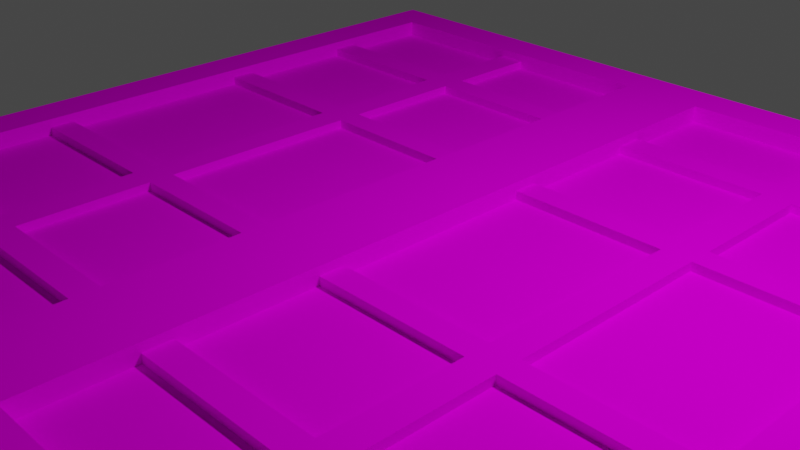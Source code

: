 # Source: Solar.blend  (saved by Blender 2.83.18; exported with 4.5.12 LTS)
import bpy
from mathutils import Matrix  # noqa: F401  (used for matrix-valued properties, if any)

bpy.ops.wm.read_factory_settings(use_empty=True)
scene = bpy.context.scene
scene.name = 'Scene'

# ---- collections
col_collection = bpy.data.collections.new('Collection'); scene.collection.children.link(col_collection)

# ---- images (referenced by path relative to the original .blend; pixels are not part of the script)
import os
ASSET_DIR = os.environ.get("B2B_ASSET_DIR", "")  # directory of the original .blend (textures are referenced by path, not embedded)
HERE = os.path.dirname(os.path.abspath(__file__))  # packed textures are extracted next to this script under _unpacked/

def load_image(name, relpath, width, height, colorspace="sRGB"):
    """Load a texture the original file referenced (path relative to the .blend, or extracted next to this script)."""
    p = next((c for c in (os.path.join(HERE, relpath), os.path.join(ASSET_DIR, relpath)) if relpath and os.path.exists(c)), "")
    if p:
        img = bpy.data.images.load(p, check_existing=True)
        img.name = name
    else:  # same state as the original file: an image datablock whose file is absent (Cycles renders it pink)
        img = bpy.data.images.new(name, width, height)
        img.source = "FILE"
        img.filepath = "//" + (relpath or name)
    img.colorspace_settings.name = colorspace
    return img
img_ship_colours_png = load_image('Ship Colours.png', 'Ship Colours.png', 1024, 1024, 'sRGB')

# ---- materials (node trees are filled in below, after node groups)
mat_color = bpy.data.materials.new('Color')
mat_color.alpha_threshold = 0.0
mat_color.use_transparent_shadow = False
mat_color.line_color = (0.0, 0.0, 0.0, 1.0)

# ---- material node trees
mat_color.use_nodes = True; mat_color.node_tree.nodes.clear()
_N = mat_color.node_tree.nodes; _L = mat_color.node_tree.links
n0 = _N.new('ShaderNodeTexImage'); n0.name = 'Image Texture'; n0.location = (-151, 308)
n0.image = img_ship_colours_png
n1 = _N.new('ShaderNodeOutputMaterial'); n1.name = 'Material Output'; n1.location = (371, 300)
n2 = _N.new('ShaderNodeBsdfDiffuse'); n2.name = 'Diffuse BSDF'; n2.location = (152, 306)
_L.new(n2.outputs[0], n1.inputs[0])
_L.new(n0.outputs[0], n2.inputs[0])
n1.is_active_output = True

# ---- world
world_world = bpy.data.worlds.new('World'); scene.world = world_world
world_world.use_nodes = True; world_world.node_tree.nodes.clear()
_N = world_world.node_tree.nodes; _L = world_world.node_tree.links
n0 = _N.new('ShaderNodeOutputWorld'); n0.name = 'World Output'; n0.location = (300, 300)
n1 = _N.new('ShaderNodeBackground'); n1.name = 'Background'; n1.location = (10, 300)
n1.inputs[0].default_value = (0.05088, 0.05088, 0.05088, 1.0)
_L.new(n1.outputs[0], n0.inputs[0])
n0.is_active_output = True
world_world.color = (0.05088, 0.05088, 0.05088)
world_world.use_sun_shadow = False
world_world.sun_shadow_jitter_overblur = 0.0

# ---- cameras
cam_camera = bpy.data.cameras.new('Camera')
cam_camera.clip_end = 100.0
cam_camera.ortho_scale = 7.314

# ---- lights
light_light = bpy.data.lights.new('Light', 'POINT')
light_light.transmission_factor = 0.0
light_light.energy = 1000.0
light_light.shadow_soft_size = 0.1
light_light.shadow_maximum_resolution = 0.006
light_light.use_absolute_resolution = True

# ---- meshes
me_cube = bpy.data.meshes.new('Cube')
me_cube.from_pydata([(1.0, 1.0, 1.0), (1.0, 1.0, -1.0), (1.0, -1.0, 1.0), (1.0, -1.0, -1.0), (-1.0, 1.0, 1.0), (-1.0, 1.0, -1.0), (-1.0, -1.0, 1.0), (-1.0, -1.0, -1.0), (-1.0, 0.004195, -1.0), (1.0, 0.004195, 1.0), (-1.0, 0.004195, 1.0), (1.0, 0.004195, -1.0), (1.0, -0.8996, 1.0), (1.0, 0.9004, 1.0), (1.0, 0.9004, -1.0), (1.0, -0.8996, -1.0), (-1.0, -0.8996, -1.0), (-1.0, 0.9004, -1.0), (-1.0, 0.9004, 1.0), (-1.0, -0.8996, 1.0), (1.0, -0.6603, 1.0), (1.0, 0.6632, 1.0), (1.0, 0.6632, -1.0), (1.0, -0.6603, -1.0), (-1.0, -0.6603, -1.0), (-1.0, 0.6632, -1.0), (-1.0, 0.6632, 1.0), (-1.0, -0.6603, 1.0), (1.0, -0.5981, 1.0), (1.0, 0.6014, 1.0), (1.0, 0.6014, -1.0), (1.0, -0.5981, -1.0), (-1.0, -0.5981, -1.0), (-1.0, 0.6014, -1.0), (-1.0, 0.6014, 1.0), (-1.0, -0.5981, 1.0), (1.0, -0.2925, 1.0), (1.0, 0.2984, 1.0), (1.0, 0.2984, -1.0), (1.0, -0.2925, -1.0), (-1.0, -0.2925, -1.0), (-1.0, 0.2984, -1.0), (-1.0, 0.2984, 1.0), (-1.0, -0.2925, 1.0), (1.0, -0.2343, 1.0), (1.0, 0.2407, 1.0), (1.0, 0.2407, -1.0), (1.0, -0.2343, -1.0), (-1.0, -0.2343, -1.0), (-1.0, 0.2407, -1.0), (-1.0, 0.2407, 1.0), (-1.0, -0.2343, 1.0), (0.0, 1.0, -1.0), (0.0, -1.0, 1.0), (0.0, -1.0, -1.0), (0.0, 1.0, 1.0), (0.0, 0.004195, -1.0), (0.0, 0.004195, 1.0), (0.0, 0.9004, 1.0), (0.0, -0.8996, -1.0), (0.0, 0.9004, -1.0), (0.0, -0.8996, 1.0), (0.0, 0.6632, 1.0), (0.0, -0.6603, -1.0), (0.0, 0.6632, -1.0), (0.0, -0.6603, 1.0), (0.0, 0.6014, 1.0), (0.0, -0.5981, -1.0), (0.0, 0.6014, -1.0), (0.0, -0.5981, 1.0), (0.0, 0.2984, 1.0), (0.0, -0.2925, -1.0), (0.0, 0.2984, -1.0), (0.0, -0.2925, 1.0), (0.0, 0.2407, 1.0), (0.0, -0.2343, -1.0), (0.0, 0.2407, -1.0), (0.0, -0.2343, 1.0), (-0.9, -0.2343, 1.0), (0.9, -0.2343, 1.0), (-0.9, -0.2925, 1.0), (0.9, -0.2925, 1.0), (-0.9, 0.2984, -1.0), (0.9, 0.2984, -1.0), (-0.9, 0.2407, -1.0), (0.9, 0.2407, -1.0), (0.9, -0.2343, -1.0), (-0.9, -0.2343, -1.0), (0.9, -0.2925, -1.0), (-0.9, -0.2925, -1.0), (0.9, 0.2984, 1.0), (-0.9, 0.2984, 1.0), (0.9, 0.2407, 1.0), (-0.9, 0.2407, 1.0), (-0.9, -0.5981, 1.0), (0.9, -0.5981, 1.0), (-0.9, 0.6014, -1.0), (0.9, 0.6014, -1.0), (0.9, -0.5981, -1.0), (-0.9, -0.5981, -1.0), (0.9, 0.6014, 1.0), (-0.9, 0.6014, 1.0), (-0.9, -0.6603, 1.0), (0.9, -0.6603, 1.0), (-0.9, 0.6632, -1.0), (0.9, 0.6632, -1.0), (0.9, -0.6603, -1.0), (-0.9, -0.6603, -1.0), (0.9, 0.6632, 1.0), (-0.9, 0.6632, 1.0), (-0.9, -0.8996, 1.0), (0.9, -0.8996, 1.0), (-0.9, 0.9004, -1.0), (0.9, 0.9004, -1.0), (0.9, -0.8996, -1.0), (-0.9, -0.8996, -1.0), (0.9, 0.9004, 1.0), (-0.9, 0.9004, 1.0), (-0.9, -1.0, 1.0), (0.9, -1.0, 1.0), (-0.9, 1.0, -1.0), (0.9, 1.0, -1.0), (0.9, -1.0, -1.0), (-0.9, -1.0, -1.0), (0.9, 1.0, 1.0), (-0.9, 1.0, 1.0), (0.9, 0.004195, 1.0), (-0.9, 0.004195, 1.0), (-0.9, 0.004195, -1.0), (0.9, 0.004195, -1.0), (0.5298, 0.9004, 0.4975), (-0.5298, -0.8996, 0.4975), (-0.5298, 0.004195, 0.4975), (0.5298, 0.004195, 0.4975), (-0.5298, 0.2984, -1.0), (0.5298, 0.2984, -1.0), (-0.5298, 0.2407, -1.0), (0.5298, 0.2407, -1.0), (0.5298, -0.2343, -1.0), (-0.5298, -0.2343, -1.0), (0.5298, -0.2925, -1.0), (-0.5298, -0.2925, -1.0), (-0.5298, 0.6632, 0.4975), (0.5298, 0.6632, 0.4975), (0.5298, -0.6603, 0.4975), (-0.5298, -0.6603, 0.4975), (-0.5298, 0.6014, 0.4975), (0.5298, 0.6014, 0.4975), (-0.5298, 0.6014, -1.0), (0.5298, 0.6014, -1.0), (0.5298, -0.5981, -1.0), (-0.5298, -0.5981, -1.0), (0.5298, -0.5981, 0.4975), (-0.5298, -0.5981, 0.4975), (-0.5298, 0.2407, 0.4975), (0.5298, 0.2407, 0.4975), (-0.5298, 0.6632, -1.0), (0.5298, 0.6632, -1.0), (0.5298, -0.6603, -1.0), (-0.5298, -0.6603, -1.0), (-0.5298, 0.2984, 0.4975), (0.5298, 0.2984, 0.4975), (-0.5298, -0.8996, 1.0), (0.5298, -0.8996, 1.0), (-0.5298, 0.9004, -1.0), (0.5298, 0.9004, -1.0), (0.5298, -0.8996, -1.0), (-0.5298, -0.8996, -1.0), (0.5298, 0.9004, 1.0), (-0.5298, 0.9004, 1.0), (-0.5298, -1.0, 1.0), (0.5298, -1.0, 1.0), (-0.5298, 1.0, -1.0), (0.5298, 1.0, -1.0), (0.5298, -1.0, -1.0), (-0.5298, -1.0, -1.0), (0.5298, 1.0, 1.0), (-0.5298, 1.0, 1.0), (0.5298, -0.2925, 0.4975), (-0.5298, -0.2925, 0.4975), (-0.5298, 0.004195, -1.0), (0.5298, 0.004195, -1.0), (0.5298, -0.2343, 0.4975), (-0.5298, -0.2343, 0.4975), (-0.9, 0.6632, 0.4975), (-0.9, 0.6014, 0.4975), (-0.462, 0.2984, -1.0), (0.462, 0.2984, -1.0), (-0.462, 0.2407, -1.0), (0.462, 0.2407, -1.0), (0.462, -0.2343, -1.0), (-0.462, -0.2343, -1.0), (0.462, -0.2925, -1.0), (-0.462, -0.2925, -1.0), (0.9, -0.6603, 0.4975), (0.9, -0.5981, 0.4975), (0.9, 0.6014, 0.4975), (0.9, 0.6632, 0.4975), (-0.9, -0.5981, 0.4975), (-0.9, -0.6603, 0.4975), (-0.462, 0.6014, -1.0), (0.462, 0.6014, -1.0), (0.462, -0.5981, -1.0), (-0.462, -0.5981, -1.0), (0.9, 0.2407, 0.4975), (0.9, 0.2984, 0.4975), (-0.9, 0.2984, 0.4975), (-0.9, 0.2407, 0.4975), (-0.462, 0.6632, -1.0), (0.462, 0.6632, -1.0), (0.462, -0.6603, -1.0), (-0.462, -0.6603, -1.0), (0.9, -0.2925, 0.4975), (0.9, -0.2343, 0.4975), (-0.462, -0.8996, 1.0), (0.462, -0.8996, 1.0), (-0.462, 0.9004, -1.0), (0.462, 0.9004, -1.0), (0.462, -0.8996, -1.0), (-0.462, -0.8996, -1.0), (0.462, 0.9004, 1.0), (-0.462, 0.9004, 1.0), (-0.462, -1.0, 1.0), (0.462, -1.0, 1.0), (-0.462, 1.0, -1.0), (0.462, 1.0, -1.0), (0.462, -1.0, -1.0), (-0.462, -1.0, -1.0), (0.462, 1.0, 1.0), (-0.462, 1.0, 1.0), (-0.9, -0.2343, 0.4975), (-0.9, -0.2925, 0.4975), (-0.462, 0.004195, -1.0), (0.462, 0.004195, -1.0), (-0.1013, -0.2343, 1.0), (0.1013, -0.2343, 1.0), (-0.1013, -0.2925, 1.0), (0.1013, -0.2925, 1.0), (-0.1013, 0.2984, -1.0), (0.1013, 0.2984, -1.0), (-0.1013, 0.2407, -1.0), (0.1013, 0.2407, -1.0), (0.1013, -0.2343, -1.0), (-0.1013, -0.2343, -1.0), (0.1013, -0.2925, -1.0), (-0.1013, -0.2925, -1.0), (0.1013, 0.2984, 1.0), (-0.1013, 0.2984, 1.0), (0.1013, 0.2407, 1.0), (-0.1013, 0.2407, 1.0), (-0.1013, -0.5981, 1.0), (0.1013, -0.5981, 1.0), (-0.1013, 0.6014, -1.0), (0.1013, 0.6014, -1.0), (0.1013, -0.5981, -1.0), (-0.1013, -0.5981, -1.0), (0.1013, 0.6014, 1.0), (-0.1013, 0.6014, 1.0), (-0.1013, -0.6603, 1.0), (0.1013, -0.6603, 1.0), (-0.1013, 0.6632, -1.0), (0.1013, 0.6632, -1.0), (0.1013, -0.6603, -1.0), (-0.1013, -0.6603, -1.0), (0.1013, 0.6632, 1.0), (-0.1013, 0.6632, 1.0), (-0.1013, -0.8996, 1.0), (0.1013, -0.8996, 1.0), (-0.1013, 0.9004, -1.0), (0.1013, 0.9004, -1.0), (0.1013, -0.8996, -1.0), (-0.1013, -0.8996, -1.0), (0.1013, 0.9004, 1.0), (-0.1013, 0.9004, 1.0), (-0.1013, -1.0, 1.0), (0.1013, -1.0, 1.0), (-0.1013, 1.0, -1.0), (0.1013, 1.0, -1.0), (0.1013, -1.0, -1.0), (-0.1013, -1.0, -1.0), (0.1013, 1.0, 1.0), (-0.1013, 1.0, 1.0), (0.1013, 0.004195, 1.0), (-0.1013, 0.004195, 1.0), (-0.1013, 0.004195, -1.0), (0.1013, 0.004195, -1.0), (0.9, 0.004195, -0.004929), (0.9, -0.2343, -0.004929), (-0.9, -0.2925, -0.004929), (-0.9, -0.2343, -0.004929), (-0.9, -0.5981, -0.004929), (0.9, -0.2925, -0.004929), (0.9, 0.6014, -0.004929), (0.9, 0.2984, -0.004929), (-0.9, 0.2407, -0.004929), (-0.9, 0.2984, -0.004929), (0.9, 0.2407, -0.004929), (-0.9, 0.004195, -0.004929), (-0.9, -0.6603, -0.004929), (0.9, -0.5981, -0.004929), (0.9, 0.6632, -0.004929), (-0.9, 0.6014, -0.004929), (-0.9, -0.8996, -0.004929), (0.9, -0.6603, -0.004929), (0.9, 0.9004, -0.004929), (-0.9, 0.6632, -0.004929), (0.9, -0.8996, -0.004929), (-0.9, 0.9004, -0.004929), (-0.5298, -0.2343, -0.004929), (0.5298, -0.2343, -0.004929), (-0.5298, -0.2925, -0.004929), (0.5298, -0.2925, -0.004929), (0.5298, 0.2984, -0.004929), (-0.5298, 0.2984, -0.004929), (0.5298, 0.2407, -0.004929), (-0.5298, 0.2407, -0.004929), (-0.5298, -0.5981, -0.004929), (0.5298, -0.5981, -0.004929), (0.5298, 0.6014, -0.004929), (-0.5298, 0.6014, -0.004929), (-0.5298, -0.6603, -0.004929), (0.5298, -0.6603, -0.004929), (0.5298, 0.6632, -0.004929), (-0.5298, 0.6632, -0.004929), (-0.5298, -0.8996, -0.004929), (0.5298, -0.8996, -0.004929), (0.5298, 0.9004, -0.004929), (-0.5298, 0.9004, -0.004929), (0.5298, 0.004195, -0.004929), (-0.5298, 0.004195, -0.004929), (-0.462, -0.2343, -0.004929), (0.462, -0.2343, -0.004929), (-0.462, -0.2925, -0.004929), (0.462, -0.2925, -0.004929), (0.462, 0.2984, -0.004929), (-0.462, 0.2984, -0.004929), (0.462, 0.2407, -0.004929), (-0.462, 0.2407, -0.004929), (-0.462, -0.5981, -0.004929), (0.462, -0.5981, -0.004929), (0.462, 0.6014, -0.004929), (-0.462, 0.6014, -0.004929), (-0.462, -0.6603, -0.004929), (0.462, -0.6603, -0.004929), (0.462, 0.6632, -0.004929), (-0.462, 0.6632, -0.004929), (-0.462, -0.8996, -0.004929), (0.462, -0.8996, -0.004929), (0.462, 0.9004, -0.004929), (-0.462, 0.9004, -0.004929), (0.462, 0.004195, -0.004929), (-0.462, 0.004195, -0.004929), (-0.1013, -0.2343, -0.004929), (0.1013, -0.2343, -0.004929), (-0.1013, -0.2925, -0.004929), (0.1013, -0.2925, -0.004929), (0.1013, 0.2984, -0.004929), (-0.1013, 0.2984, -0.004929), (0.1013, 0.2407, -0.004929), (-0.1013, 0.2407, -0.004929), (-0.1013, -0.5981, -0.004929), (0.1013, -0.5981, -0.004929), (0.1013, 0.6014, -0.004929), (-0.1013, 0.6014, -0.004929), (-0.1013, -0.6603, -0.004929), (0.1013, -0.6603, -0.004929), (0.1013, 0.6632, -0.004929), (-0.1013, 0.6632, -0.004929), (-0.1013, -0.8996, -0.004929), (0.1013, -0.8996, -0.004929), (0.1013, 0.9004, -0.004929), (-0.1013, 0.9004, -0.004929), (0.1013, 0.004195, -0.004929), (-0.1013, 0.004195, -0.004929), (0.5298, -0.8996, 0.4975), (-0.5298, 0.9004, 0.4975), (-0.462, -0.2343, 0.4975), (0.462, -0.2343, 0.4975), (-0.462, -0.2925, 0.4975), (0.462, -0.2925, 0.4975), (0.462, 0.2984, 0.4975), (-0.462, 0.2984, 0.4975), (0.462, 0.2407, 0.4975), (-0.462, 0.2407, 0.4975), (-0.462, -0.5981, 0.4975), (0.462, -0.5981, 0.4975), (0.462, 0.6014, 0.4975), (-0.462, 0.6014, 0.4975), (-0.462, -0.6603, 0.4975), (0.462, -0.6603, 0.4975), (0.462, 0.6632, 0.4975), (-0.462, 0.6632, 0.4975), (-0.462, -0.8996, 0.4975), (0.462, -0.8996, 0.4975), (0.462, 0.9004, 0.4975), (-0.462, 0.9004, 0.4975), (0.462, 0.004195, 0.4975), (-0.462, 0.004195, 0.4975), (-0.1013, -0.2343, 0.4975), (0.1013, -0.2343, 0.4975), (-0.1013, -0.2925, 0.4975), (0.1013, -0.2925, 0.4975), (0.1013, 0.2984, 0.4975), (-0.1013, 0.2984, 0.4975), (0.1013, 0.2407, 0.4975), (-0.1013, 0.2407, 0.4975), (-0.1013, -0.5981, 0.4975), (0.1013, -0.5981, 0.4975), (0.1013, 0.6014, 0.4975), (-0.1013, 0.6014, 0.4975), (-0.1013, -0.6603, 0.4975), (0.1013, -0.6603, 0.4975), (0.1013, 0.6632, 0.4975), (-0.1013, 0.6632, 0.4975)], [], [(57, 283, 234, 77), (54, 53, 274, 279), (8, 10, 50, 49), (56, 285, 242, 75), (11, 9, 44, 47), (52, 55, 280, 277), (46, 45, 9, 11), (76, 241, 285, 56), (48, 51, 10, 8), (74, 249, 283, 57), (15, 12, 2, 3), (55, 281, 273, 58), (1, 0, 13, 14), (59, 270, 278, 54), (7, 6, 19, 16), (52, 277, 269, 60), (17, 18, 4, 5), (61, 266, 274, 53), (23, 20, 12, 15), (58, 273, 265, 62), (14, 13, 21, 22), (63, 262, 270, 59), (16, 19, 27, 24), (60, 269, 261, 64), (25, 26, 18, 17), (65, 258, 266, 61), (31, 28, 20, 23), (62, 265, 257, 66), (22, 21, 29, 30), (67, 254, 262, 63), (24, 27, 35, 32), (64, 261, 253, 68), (33, 34, 26, 25), (69, 250, 258, 65), (39, 36, 28, 31), (66, 257, 247, 70), (30, 29, 37, 38), (71, 244, 254, 67), (32, 35, 43, 40), (68, 253, 239, 72), (41, 42, 34, 33), (73, 236, 250, 69), (47, 44, 36, 39), (70, 247, 249, 74), (38, 37, 45, 46), (75, 242, 244, 71), (40, 43, 51, 48), (72, 239, 241, 76), (49, 50, 42, 41), (77, 234, 236, 73), (235, 77, 73, 237), (238, 72, 76, 240), (243, 75, 71, 245), (246, 70, 74, 248), (237, 73, 69, 251), (252, 68, 72, 238), (245, 71, 67, 255), (256, 66, 70, 246), (251, 69, 65, 259), (260, 64, 68, 252), (255, 67, 63, 263), (264, 62, 66, 256), (259, 65, 61, 267), (268, 60, 64, 260), (263, 63, 59, 271), (272, 58, 62, 264), (267, 61, 53, 275), (276, 52, 60, 268), (271, 59, 54, 279), (280, 55, 58, 272), (248, 74, 57, 282), (240, 76, 56, 284), (276, 281, 55, 52), (284, 56, 75, 243), (278, 275, 53, 54), (282, 57, 77, 235), (9, 126, 79, 44), (78, 51, 43, 80), (80, 43, 35, 94), (44, 79, 81, 36), (33, 96, 82, 41), (83, 38, 46, 85), (41, 82, 84, 49), (85, 46, 11, 129), (8, 128, 87, 48), (86, 47, 39, 88), (88, 39, 31, 98), (48, 87, 89, 40), (29, 100, 90, 37), (91, 42, 50, 93), (37, 90, 92, 45), (93, 50, 10, 127), (94, 35, 27, 102), (36, 81, 95, 28), (25, 104, 96, 33), (97, 30, 38, 83), (98, 31, 23, 106), (40, 89, 99, 32), (21, 108, 100, 29), (101, 34, 42, 91), (102, 27, 19, 110), (28, 95, 103, 20), (17, 112, 104, 25), (105, 22, 30, 97), (106, 23, 15, 114), (32, 99, 107, 24), (13, 116, 108, 21), (109, 26, 34, 101), (110, 19, 6, 118), (20, 103, 111, 12), (5, 120, 112, 17), (113, 14, 22, 105), (114, 15, 3, 122), (24, 107, 115, 16), (0, 124, 116, 13), (117, 18, 26, 109), (123, 118, 6, 7), (12, 111, 119, 2), (5, 4, 125, 120), (121, 1, 14, 113), (3, 2, 119, 122), (16, 115, 123, 7), (121, 124, 0, 1), (125, 4, 18, 117), (45, 92, 126, 9), (127, 10, 51, 78), (49, 84, 128, 8), (129, 11, 47, 86), (142, 184, 185, 146), (195, 152, 144, 194), (197, 143, 147, 196), (153, 198, 199, 145), (96, 148, 134, 82), (135, 83, 85, 137), (82, 134, 136, 84), (137, 85, 129, 181), (138, 86, 88, 140), (128, 180, 139, 87), (140, 88, 98, 150), (87, 139, 141, 89), (205, 161, 155, 204), (160, 206, 207, 154), (213, 182, 178, 212), (183, 230, 231, 179), (91, 93, 294, 295), (117, 109, 305, 307), (104, 156, 148, 96), (149, 97, 83, 135), (150, 98, 106, 158), (89, 141, 151, 99), (283, 249, 359, 373), (169, 117, 307, 327), (90, 100, 292, 293), (246, 248, 358, 356), (112, 164, 156, 104), (157, 105, 97, 149), (158, 106, 114, 166), (99, 151, 159, 107), (221, 169, 327, 349), (116, 168, 326, 304), (162, 110, 118, 170), (273, 221, 349, 371), (120, 172, 164, 112), (165, 113, 105, 157), (166, 114, 122, 174), (107, 159, 167, 115), (124, 176, 168, 116), (249, 247, 357, 359), (175, 170, 118, 123), (111, 163, 171, 119), (120, 125, 177, 172), (173, 121, 113, 165), (122, 119, 171, 174), (115, 167, 175, 123), (173, 176, 124, 121), (177, 125, 117, 169), (168, 220, 348, 326), (265, 273, 371, 367), (84, 136, 180, 128), (181, 129, 86, 138), (220, 272, 370, 348), (256, 246, 356, 362), (111, 103, 303, 306), (163, 111, 306, 325), (148, 200, 186, 134), (187, 135, 137, 189), (134, 186, 188, 136), (189, 137, 181, 233), (190, 138, 140, 192), (180, 232, 191, 139), (192, 140, 150, 202), (139, 191, 193, 141), (215, 163, 325, 347), (110, 162, 324, 302), (109, 101, 301, 305), (267, 215, 347, 369), (162, 214, 346, 324), (259, 267, 369, 365), (156, 208, 200, 148), (201, 149, 135, 187), (202, 150, 158, 210), (141, 193, 203, 151), (108, 116, 304, 300), (214, 266, 368, 346), (81, 79, 287, 291), (257, 265, 367, 363), (164, 216, 208, 156), (209, 157, 149, 201), (210, 158, 166, 218), (151, 203, 211, 159), (80, 94, 290, 288), (272, 264, 366, 370), (214, 162, 170, 222), (78, 80, 288, 289), (172, 224, 216, 164), (217, 165, 157, 209), (218, 166, 174, 226), (159, 211, 219, 167), (176, 228, 220, 168), (235, 237, 355, 353), (227, 222, 170, 175), (163, 215, 223, 171), (172, 177, 229, 224), (225, 173, 165, 217), (174, 171, 223, 226), (167, 219, 227, 175), (225, 228, 176, 173), (229, 177, 169, 221), (79, 126, 286, 287), (250, 236, 354, 360), (136, 188, 232, 180), (233, 181, 138, 190), (103, 95, 299, 303), (282, 235, 353, 372), (102, 110, 302, 298), (236, 234, 352, 354), (200, 252, 238, 186), (239, 187, 189, 241), (186, 238, 240, 188), (241, 189, 233, 285), (242, 190, 192, 244), (232, 284, 243, 191), (244, 192, 202, 254), (191, 243, 245, 193), (101, 91, 295, 301), (127, 78, 289, 297), (251, 259, 365, 361), (100, 108, 300, 292), (126, 92, 296, 286), (266, 258, 364, 368), (208, 260, 252, 200), (253, 201, 187, 239), (254, 202, 210, 262), (193, 245, 255, 203), (247, 257, 363, 357), (234, 283, 373, 352), (264, 256, 362, 366), (248, 282, 372, 358), (216, 268, 260, 208), (261, 209, 201, 253), (262, 210, 218, 270), (203, 255, 263, 211), (95, 81, 291, 299), (94, 102, 298, 290), (266, 214, 222, 274), (93, 127, 297, 294), (224, 276, 268, 216), (269, 217, 209, 261), (270, 218, 226, 278), (211, 263, 271, 219), (228, 280, 272, 220), (237, 251, 361, 355), (279, 274, 222, 227), (215, 267, 275, 223), (224, 229, 281, 276), (277, 225, 217, 269), (226, 223, 275, 278), (219, 271, 279, 227), (277, 280, 228, 225), (281, 229, 221, 273), (92, 90, 293, 296), (258, 250, 360, 364), (188, 240, 284, 232), (285, 233, 190, 242), (349, 327, 375, 395), (286, 328, 309, 287), (310, 288, 290, 316), (355, 333, 379, 401), (292, 318, 312, 293), (316, 290, 198, 153), (320, 324, 131, 145), (315, 294, 297, 329), (326, 348, 394, 130), (291, 311, 317, 299), (332, 354, 400, 378), (319, 301, 295, 313), (320, 298, 302, 324), (289, 288, 231, 230), (304, 326, 322, 300), (356, 358, 404, 402), (303, 321, 325, 306), (327, 307, 305, 323), (296, 314, 328, 286), (329, 297, 289, 308), (294, 315, 154, 207), (319, 313, 160, 146), (347, 325, 374, 393), (331, 353, 399, 377), (359, 357, 403, 405), (314, 296, 204, 155), (324, 346, 392, 131), (352, 330, 376, 398), (313, 295, 206, 160), (317, 311, 178, 152), (330, 351, 397, 376), (353, 355, 401, 399), (293, 312, 161, 205), (336, 350, 396, 382), (311, 291, 212, 178), (315, 329, 132, 154), (345, 349, 395, 391), (288, 310, 179, 231), (343, 347, 393, 389), (354, 352, 398, 400), (287, 309, 182, 213), (350, 372, 353, 331), (354, 332, 338, 360), (308, 289, 230, 183), (340, 362, 356, 334), (312, 318, 147, 161), (348, 344, 390, 394), (359, 337, 351, 373), (310, 316, 153, 179), (333, 355, 361, 339), (346, 342, 388, 392), (363, 341, 335, 357), (364, 342, 346, 368), (309, 328, 133, 182), (348, 370, 366, 344), (335, 341, 387, 381), (343, 365, 369, 347), (371, 349, 345, 367), (336, 358, 372, 350), (373, 351, 330, 352), (376, 183, 179, 378), (133, 396, 377, 182), (378, 179, 153, 384), (182, 377, 379, 178), (147, 386, 380, 161), (381, 160, 154, 383), (161, 380, 382, 155), (383, 154, 132, 397), (384, 153, 145, 388), (178, 379, 385, 152), (143, 390, 386, 147), (387, 146, 160, 381), (388, 145, 131, 392), (152, 385, 389, 144), (130, 394, 390, 143), (391, 142, 146, 387), (144, 389, 393, 374), (395, 375, 142, 391), (155, 382, 396, 133), (397, 132, 183, 376), (398, 376, 378, 400), (377, 399, 401, 379), (403, 381, 383, 405), (380, 402, 404, 382), (406, 384, 388, 410), (390, 412, 408, 386), (385, 407, 411, 389), (413, 391, 387, 409), (299, 317, 152, 195), (364, 360, 406, 410), (291, 287, 213, 212), (334, 356, 402, 380), (322, 326, 130, 143), (318, 292, 196, 147), (357, 335, 381, 403), (301, 319, 146, 185), (366, 362, 408, 412), (295, 294, 207, 206), (358, 336, 382, 404), (325, 321, 144, 374), (298, 320, 145, 199), (296, 293, 205, 204), (337, 359, 405, 383), (350, 331, 377, 396), (327, 323, 142, 375), (321, 303, 194, 144), (360, 338, 384, 406), (338, 332, 378, 384), (328, 314, 155, 133), (300, 322, 143, 197), (361, 365, 411, 407), (290, 298, 199, 198), (339, 361, 407, 385), (329, 308, 183, 132), (323, 305, 184, 142), (362, 340, 386, 408), (340, 334, 380, 386), (363, 367, 413, 409), (292, 300, 197, 196), (341, 363, 409, 387), (342, 364, 410, 388), (365, 343, 389, 411), (351, 337, 383, 397), (303, 299, 195, 194), (344, 366, 412, 390), (367, 345, 391, 413), (333, 339, 385, 379), (305, 301, 185, 184)])
_uv = me_cube.uv_layers.new(name='UVMap')
_uv.uv.foreach_set('vector', [0.03376, 0.8502, 0.005306, 0.8502, 0.005306, 0.8217, 0.03376, 0.8217, 0.03376, 0.8502, 0.005306, 0.8502, 0.005306, 0.8217, 0.03376, 0.8217, 0.03376, 0.8502, 0.005306, 0.8502, 0.005306, 0.8217, 0.03376, 0.8217, 0.03376, 0.8502, 0.005306, 0.8502, 0.005306, 0.8217, 0.03376, 0.8217, 0.03376, 0.8502, 0.005306, 0.8502, 0.005306, 0.8217, 0.03376, 0.8217, 0.03376, 0.8502, 0.005306, 0.8502, 0.005306, 0.8217, 0.03376, 0.8217, 0.03376, 0.8502, 0.005306, 0.8502, 0.005306, 0.8217, 0.03376, 0.8217, 0.03376, 0.8502, 0.005306, 0.8502, 0.005306, 0.8217, 0.03376, 0.8217, 0.03376, 0.8502, 0.005306, 0.8502, 0.005306, 0.8217, 0.03376, 0.8217, 0.03376, 0.8502, 0.005306, 0.8502, 0.005306, 0.8217, 0.03376, 0.8217, 0.03376, 0.8502, 0.005306, 0.8502, 0.005306, 0.8217, 0.03376, 0.8217, 0.03376, 0.8502, 0.005306, 0.8502, 0.005306, 0.8217, 0.03376, 0.8217, 0.03376, 0.8502, 0.005306, 0.8502, 0.005306, 0.8217, 0.03376, 0.8217, 0.03376, 0.8502, 0.005306, 0.8502, 0.005306, 0.8217, 0.03376, 0.8217, 0.03376, 0.8502, 0.005306, 0.8502, 0.005306, 0.8217, 0.03376, 0.8217, 0.03376, 0.8502, 0.005306, 0.8502, 0.005306, 0.8217, 0.03376, 0.8217, 0.03376, 0.8502, 0.005306, 0.8502, 0.005306, 0.8217, 0.03376, 0.8217, 0.03376, 0.8502, 0.005306, 0.8502, 0.005306, 0.8217, 0.03376, 0.8217, 0.03376, 0.8502, 0.005306, 0.8502, 0.005306, 0.8217, 0.03376, 0.8217, 0.03376, 0.8502, 0.005306, 0.8502, 0.005306, 0.8217, 0.03376, 0.8217, 0.03376, 0.8502, 0.005306, 0.8502, 0.005306, 0.8217, 0.03376, 0.8217, 0.03376, 0.8502, 0.005306, 0.8502, 0.005306, 0.8217, 0.03376, 0.8217, 0.03376, 0.8502, 0.005306, 0.8502, 0.005306, 0.8217, 0.03376, 0.8217, 0.03376, 0.8502, 0.005306, 0.8502, 0.005306, 0.8217, 0.03376, 0.8217, 0.03376, 0.8502, 0.005306, 0.8502, 0.005306, 0.8217, 0.03376, 0.8217, 0.03376, 0.8502, 0.005306, 0.8502, 0.005306, 0.8217, 0.03376, 0.8217, 0.03376, 0.8502, 0.005306, 0.8502, 0.005306, 0.8217, 0.03376, 0.8217, 0.03376, 0.8502, 0.005306, 0.8502, 0.005306, 0.8217, 0.03376, 0.8217, 0.03376, 0.8502, 0.005306, 0.8502, 0.005306, 0.8217, 0.03376, 0.8217, 0.03376, 0.8502, 0.005306, 0.8502, 0.005306, 0.8217, 0.03376, 0.8217, 0.03376, 0.8502, 0.005306, 0.8502, 0.005306, 0.8217, 0.03376, 0.8217, 0.03376, 0.8502, 0.005306, 0.8502, 0.005306, 0.8217, 0.03376, 0.8217, 0.03376, 0.8502, 0.005306, 0.8502, 0.005306, 0.8217, 0.03376, 0.8217, 0.03376, 0.8502, 0.005306, 0.8502, 0.005306, 0.8217, 0.03376, 0.8217, 0.03376, 0.8502, 0.005306, 0.8502, 0.005306, 0.8217, 0.03376, 0.8217, 0.03376, 0.8502, 0.005306, 0.8502, 0.005306, 0.8217, 0.03376, 0.8217, 0.03376, 0.8502, 0.005306, 0.8502, 0.005306, 0.8217, 0.03376, 0.8217, 0.03376, 0.8502, 0.005306, 0.8502, 0.005306, 0.8217, 0.03376, 0.8217, 0.03376, 0.8502, 0.005306, 0.8502, 0.005306, 0.8217, 0.03376, 0.8217, 0.03376, 0.8502, 0.005306, 0.8502, 0.005306, 0.8217, 0.03376, 0.8217, 0.03376, 0.8502, 0.005306, 0.8502, 0.005306, 0.8217, 0.03376, 0.8217, 0.03376, 0.8502, 0.005306, 0.8502, 0.005306, 0.8217, 0.03376, 0.8217, 0.03376, 0.8502, 0.005306, 0.8502, 0.005306, 0.8217, 0.03376, 0.8217, 0.03376, 0.8502, 0.005306, 0.8502, 0.005306, 0.8217, 0.03376, 0.8217, 0.03376, 0.8502, 0.005306, 0.8502, 0.005306, 0.8217, 0.03376, 0.8217, 0.03376, 0.8502, 0.005306, 0.8502, 0.005306, 0.8217, 0.03376, 0.8217, 0.03376, 0.8502, 0.005306, 0.8502, 0.005306, 0.8217, 0.03376, 0.8217, 0.03376, 0.8502, 0.005306, 0.8502, 0.005306, 0.8217, 0.03376, 0.8217, 0.03376, 0.8502, 0.005306, 0.8502, 0.005306, 0.8217, 0.03376, 0.8217, 0.03376, 0.8502, 0.005306, 0.8502, 0.005306, 0.8217, 0.03376, 0.8217, 0.03376, 0.8502, 0.005306, 0.8502, 0.005306, 0.8217, 0.03376, 0.8217, 0.03376, 0.8502, 0.005306, 0.8502, 0.005306, 0.8217, 0.03376, 0.8217, 0.03376, 0.8502, 0.005306, 0.8502, 0.005306, 0.8217, 0.03376, 0.8217, 0.03376, 0.8502, 0.005306, 0.8502, 0.005306, 0.8217, 0.03376, 0.8217, 0.03376, 0.8502, 0.005306, 0.8502, 0.005306, 0.8217, 0.03376, 0.8217, 0.03376, 0.8502, 0.005306, 0.8502, 0.005306, 0.8217, 0.03376, 0.8217, 0.03376, 0.8502, 0.005306, 0.8502, 0.005306, 0.8217, 0.03376, 0.8217, 0.03376, 0.8502, 0.005306, 0.8502, 0.005306, 0.8217, 0.03376, 0.8217, 0.03376, 0.8502, 0.005306, 0.8502, 0.005306, 0.8217, 0.03376, 0.8217, 0.03376, 0.8502, 0.005306, 0.8502, 0.005306, 0.8217, 0.03376, 0.8217, 0.03376, 0.8502, 0.005306, 0.8502, 0.005306, 0.8217, 0.03376, 0.8217, 0.03376, 0.8502, 0.005306, 0.8502, 0.005306, 0.8217, 0.03376, 0.8217, 0.03376, 0.8502, 0.005306, 0.8502, 0.005306, 0.8217, 0.03376, 0.8217, 0.03376, 0.8502, 0.005306, 0.8502, 0.005306, 0.8217, 0.03376, 0.8217, 0.03376, 0.8502, 0.005306, 0.8502, 0.005306, 0.8217, 0.03376, 0.8217, 0.03376, 0.8502, 0.005306, 0.8502, 0.005306, 0.8217, 0.03376, 0.8217, 0.03376, 0.8502, 0.005306, 0.8502, 0.005306, 0.8217, 0.03376, 0.8217, 0.03376, 0.8502, 0.005306, 0.8502, 0.005306, 0.8217, 0.03376, 0.8217, 0.03376, 0.8502, 0.005306, 0.8502, 0.005306, 0.8217, 0.03376, 0.8217, 0.03376, 0.8502, 0.005306, 0.8502, 0.005306, 0.8217, 0.03376, 0.8217, 0.03376, 0.8502, 0.005306, 0.8502, 0.005306, 0.8217, 0.03376, 0.8217, 0.03376, 0.8502, 0.005306, 0.8502, 0.005306, 0.8217, 0.03376, 0.8217, 0.03376, 0.8502, 0.005306, 0.8502, 0.005306, 0.8217, 0.03376, 0.8217, 0.03376, 0.8502, 0.005306, 0.8502, 0.005306, 0.8217, 0.03376, 0.8217, 0.03376, 0.8502, 0.005306, 0.8502, 0.005306, 0.8217, 0.03376, 0.8217, 0.03376, 0.8502, 0.005306, 0.8502, 0.005306, 0.8217, 0.03376, 0.8217, 0.03376, 0.8502, 0.005306, 0.8502, 0.005306, 0.8217, 0.03376, 0.8217, 0.03376, 0.8502, 0.005306, 0.8502, 0.005306, 0.8217, 0.03376, 0.8217, 0.03376, 0.8502, 0.005306, 0.8502, 0.005306, 0.8217, 0.03376, 0.8217, 0.03376, 0.8502, 0.005306, 0.8502, 0.005306, 0.8217, 0.03376, 0.8217, 0.03376, 0.8502, 0.005306, 0.8502, 0.005306, 0.8217, 0.03376, 0.8217, 0.03376, 0.8502, 0.005306, 0.8502, 0.005306, 0.8217, 0.03376, 0.8217, 0.03376, 0.8502, 0.005306, 0.8502, 0.005306, 0.8217, 0.03376, 0.8217, 0.03376, 0.8502, 0.005306, 0.8502, 0.005306, 0.8217, 0.03376, 0.8217, 0.03376, 0.8502, 0.005306, 0.8502, 0.005306, 0.8217, 0.03376, 0.8217, 0.03376, 0.8502, 0.005306, 0.8502, 0.005306, 0.8217, 0.03376, 0.8217, 0.03376, 0.8502, 0.005306, 0.8502, 0.005306, 0.8217, 0.03376, 0.8217, 0.03376, 0.8502, 0.005306, 0.8502, 0.005306, 0.8217, 0.03376, 0.8217, 0.03376, 0.8502, 0.005306, 0.8502, 0.005306, 0.8217, 0.03376, 0.8217, 0.03376, 0.8502, 0.005306, 0.8502, 0.005306, 0.8217, 0.03376, 0.8217, 0.03376, 0.8502, 0.005306, 0.8502, 0.005306, 0.8217, 0.03376, 0.8217, 0.03376, 0.8502, 0.005306, 0.8502, 0.005306, 0.8217, 0.03376, 0.8217, 0.03376, 0.8502, 0.005306, 0.8502, 0.005306, 0.8217, 0.03376, 0.8217, 0.03376, 0.8502, 0.005306, 0.8502, 0.005306, 0.8217, 0.03376, 0.8217, 0.03376, 0.8502, 0.005306, 0.8502, 0.005306, 0.8217, 0.03376, 0.8217, 0.03376, 0.8502, 0.005306, 0.8502, 0.005306, 0.8217, 0.03376, 0.8217, 0.03376, 0.8502, 0.005306, 0.8502, 0.005306, 0.8217, 0.03376, 0.8217, 0.03376, 0.8502, 0.005306, 0.8502, 0.005306, 0.8217, 0.03376, 0.8217, 0.03376, 0.8502, 0.005306, 0.8502, 0.005306, 0.8217, 0.03376, 0.8217, 0.03376, 0.8502, 0.005306, 0.8502, 0.005306, 0.8217, 0.03376, 0.8217, 0.03376, 0.8502, 0.005306, 0.8502, 0.005306, 0.8217, 0.03376, 0.8217, 0.03376, 0.8502, 0.005306, 0.8502, 0.005306, 0.8217, 0.03376, 0.8217, 0.03376, 0.8502, 0.005306, 0.8502, 0.005306, 0.8217, 0.03376, 0.8217, 0.03376, 0.8502, 0.005306, 0.8502, 0.005306, 0.8217, 0.03376, 0.8217, 0.03376, 0.8502, 0.005306, 0.8502, 0.005306, 0.8217, 0.03376, 0.8217, 0.03376, 0.8502, 0.005306, 0.8502, 0.005306, 0.8217, 0.03376, 0.8217, 0.03376, 0.8502, 0.005306, 0.8502, 0.005306, 0.8217, 0.03376, 0.8217, 0.03376, 0.8502, 0.005306, 0.8502, 0.005306, 0.8217, 0.03376, 0.8217, 0.03376, 0.8502, 0.005306, 0.8502, 0.005306, 0.8217, 0.03376, 0.8217, 0.03376, 0.8502, 0.005306, 0.8502, 0.005306, 0.8217, 0.03376, 0.8217, 0.03376, 0.8502, 0.005306, 0.8502, 0.005306, 0.8217, 0.03376, 0.8217, 0.03376, 0.8502, 0.005306, 0.8502, 0.005306, 0.8217, 0.03376, 0.8217, 0.03376, 0.8502, 0.005306, 0.8502, 0.005306, 0.8217, 0.03376, 0.8217, 0.03376, 0.8502, 0.005306, 0.8502, 0.005306, 0.8217, 0.03376, 0.8217, 0.03376, 0.8502, 0.005306, 0.8502, 0.005306, 0.8217, 0.03376, 0.8217, 0.03376, 0.8502, 0.005306, 0.8502, 0.005306, 0.8217, 0.03376, 0.8217, 0.03376, 0.8502, 0.005306, 0.8502, 0.005306, 0.8217, 0.03376, 0.8217, 0.03376, 0.8502, 0.005306, 0.8502, 0.005306, 0.8217, 0.03376, 0.8217, 0.03376, 0.8502, 0.005306, 0.8502, 0.005306, 0.8217, 0.03376, 0.8217, 0.03376, 0.8502, 0.005306, 0.8502, 0.005306, 0.8217, 0.03376, 0.8217, 0.03376, 0.8502, 0.005306, 0.8502, 0.005306, 0.8217, 0.03376, 0.8217, 0.03376, 0.8502, 0.005306, 0.8502, 0.005306, 0.8217, 0.03376, 0.8217, 0.03376, 0.8502, 0.005306, 0.8502, 0.005306, 0.8217, 0.03376, 0.8217, 0.03376, 0.8502, 0.005306, 0.8502, 0.005306, 0.8217, 0.03376, 0.8217, 0.03376, 0.8502, 0.005306, 0.8502, 0.005306, 0.8217, 0.03376, 0.8217, 0.03376, 0.8502, 0.005306, 0.8502, 0.005306, 0.8217, 0.03376, 0.8217, 0.03376, 0.8502, 0.005306, 0.8502, 0.005306, 0.8217, 0.03376, 0.8217, 0.03376, 0.8502, 0.005306, 0.8502, 0.005306, 0.8217, 0.03376, 0.8217, 0.233, 0.8638, 0.2045, 0.8638, 0.2045, 0.8354, 0.233, 0.8354, 0.233, 0.8638, 0.2045, 0.8638, 0.2045, 0.8354, 0.233, 0.8354, 0.233, 0.8638, 0.2045, 0.8638, 0.2045, 0.8354, 0.233, 0.8354, 0.233, 0.8638, 0.2045, 0.8638, 0.2045, 0.8354, 0.233, 0.8354, 0.03376, 0.8502, 0.005306, 0.8502, 0.005306, 0.8217, 0.03376, 0.8217, 0.03376, 0.8502, 0.005306, 0.8502, 0.005306, 0.8217, 0.03376, 0.8217, 0.03376, 0.8502, 0.005306, 0.8502, 0.005306, 0.8217, 0.03376, 0.8217, 0.03376, 0.8502, 0.005306, 0.8502, 0.005306, 0.8217, 0.03376, 0.8217, 0.03376, 0.8502, 0.005306, 0.8502, 0.005306, 0.8217, 0.03376, 0.8217, 0.03376, 0.8502, 0.005306, 0.8502, 0.005306, 0.8217, 0.03376, 0.8217, 0.03376, 0.8502, 0.005306, 0.8502, 0.005306, 0.8217, 0.03376, 0.8217, 0.03376, 0.8502, 0.005306, 0.8502, 0.005306, 0.8217, 0.03376, 0.8217, 0.233, 0.8638, 0.2045, 0.8638, 0.2045, 0.8354, 0.233, 0.8354, 0.233, 0.8638, 0.2045, 0.8638, 0.2045, 0.8354, 0.233, 0.8354, 0.233, 0.8638, 0.2045, 0.8638, 0.2045, 0.8354, 0.233, 0.8354, 0.233, 0.8638, 0.2045, 0.8638, 0.2045, 0.8354, 0.233, 0.8354, 0.03376, 0.8502, 0.005306, 0.8502, 0.005306, 0.8217, 0.03376, 0.8217, 0.03376, 0.8502, 0.005306, 0.8502, 0.005306, 0.8217, 0.03376, 0.8217, 0.03376, 0.8502, 0.005306, 0.8502, 0.005306, 0.8217, 0.03376, 0.8217, 0.03376, 0.8502, 0.005306, 0.8502, 0.005306, 0.8217, 0.03376, 0.8217, 0.03376, 0.8502, 0.005306, 0.8502, 0.005306, 0.8217, 0.03376, 0.8217, 0.03376, 0.8502, 0.005306, 0.8502, 0.005306, 0.8217, 0.03376, 0.8217, 0.03376, 0.8502, 0.005306, 0.8502, 0.005306, 0.8217, 0.03376, 0.8217, 0.03376, 0.8502, 0.005306, 0.8502, 0.005306, 0.8217, 0.03376, 0.8217, 0.03376, 0.8502, 0.005306, 0.8502, 0.005306, 0.8217, 0.03376, 0.8217, 0.03376, 0.8502, 0.005306, 0.8502, 0.005306, 0.8217, 0.03376, 0.8217, 0.03376, 0.8502, 0.005306, 0.8502, 0.005306, 0.8217, 0.03376, 0.8217, 0.03376, 0.8502, 0.005306, 0.8502, 0.005306, 0.8217, 0.03376, 0.8217, 0.03376, 0.8502, 0.005306, 0.8502, 0.005306, 0.8217, 0.03376, 0.8217, 0.03376, 0.8502, 0.005306, 0.8502, 0.005306, 0.8217, 0.03376, 0.8217, 0.03376, 0.8502, 0.005306, 0.8502, 0.005306, 0.8217, 0.03376, 0.8217, 0.03376, 0.8502, 0.005306, 0.8502, 0.005306, 0.8217, 0.03376, 0.8217, 0.03376, 0.8502, 0.005306, 0.8502, 0.005306, 0.8217, 0.03376, 0.8217, 0.03376, 0.8502, 0.005306, 0.8502, 0.005306, 0.8217, 0.03376, 0.8217, 0.03376, 0.8502, 0.005306, 0.8502, 0.005306, 0.8217, 0.03376, 0.8217, 0.03376, 0.8502, 0.005306, 0.8502, 0.005306, 0.8217, 0.03376, 0.8217, 0.03376, 0.8502, 0.005306, 0.8502, 0.005306, 0.8217, 0.03376, 0.8217, 0.03376, 0.8502, 0.005306, 0.8502, 0.005306, 0.8217, 0.03376, 0.8217, 0.03376, 0.8502, 0.005306, 0.8502, 0.005306, 0.8217, 0.03376, 0.8217, 0.03376, 0.8502, 0.005306, 0.8502, 0.005306, 0.8217, 0.03376, 0.8217, 0.03376, 0.8502, 0.005306, 0.8502, 0.005306, 0.8217, 0.03376, 0.8217, 0.03376, 0.8502, 0.005306, 0.8502, 0.005306, 0.8217, 0.03376, 0.8217, 0.03376, 0.8502, 0.005306, 0.8502, 0.005306, 0.8217, 0.03376, 0.8217, 0.03376, 0.8502, 0.005306, 0.8502, 0.005306, 0.8217, 0.03376, 0.8217, 0.03376, 0.8502, 0.005306, 0.8502, 0.005306, 0.8217, 0.03376, 0.8217, 0.03376, 0.8502, 0.005306, 0.8502, 0.005306, 0.8217, 0.03376, 0.8217, 0.03376, 0.8502, 0.005306, 0.8502, 0.005306, 0.8217, 0.03376, 0.8217, 0.03376, 0.8502, 0.005306, 0.8502, 0.005306, 0.8217, 0.03376, 0.8217, 0.03376, 0.8502, 0.005306, 0.8502, 0.005306, 0.8217, 0.03376, 0.8217, 0.03376, 0.8502, 0.005306, 0.8502, 0.005306, 0.8217, 0.03376, 0.8217, 0.03376, 0.8502, 0.005306, 0.8502, 0.005306, 0.8217, 0.03376, 0.8217, 0.03376, 0.8502, 0.005306, 0.8502, 0.005306, 0.8217, 0.03376, 0.8217, 0.03376, 0.8502, 0.005306, 0.8502, 0.005306, 0.8217, 0.03376, 0.8217, 0.03376, 0.8502, 0.005306, 0.8502, 0.005306, 0.8217, 0.03376, 0.8217, 0.03376, 0.8502, 0.005306, 0.8502, 0.005306, 0.8217, 0.03376, 0.8217, 0.03376, 0.8502, 0.005306, 0.8502, 0.005306, 0.8217, 0.03376, 0.8217, 0.03376, 0.8502, 0.005306, 0.8502, 0.005306, 0.8217, 0.03376, 0.8217, 0.03376, 0.8502, 0.005306, 0.8502, 0.005306, 0.8217, 0.03376, 0.8217, 0.03376, 0.8502, 0.005306, 0.8502, 0.005306, 0.8217, 0.03376, 0.8217, 0.03376, 0.8502, 0.005306, 0.8502, 0.005306, 0.8217, 0.03376, 0.8217, 0.03376, 0.8502, 0.005306, 0.8502, 0.005306, 0.8217, 0.03376, 0.8217, 0.03376, 0.8502, 0.005306, 0.8502, 0.005306, 0.8217, 0.03376, 0.8217, 0.03376, 0.8502, 0.005306, 0.8502, 0.005306, 0.8217, 0.03376, 0.8217, 0.03376, 0.8502, 0.005306, 0.8502, 0.005306, 0.8217, 0.03376, 0.8217, 0.03376, 0.8502, 0.005306, 0.8502, 0.005306, 0.8217, 0.03376, 0.8217, 0.03376, 0.8502, 0.005306, 0.8502, 0.005306, 0.8217, 0.03376, 0.8217, 0.03376, 0.8502, 0.005306, 0.8502, 0.005306, 0.8217, 0.03376, 0.8217, 0.03376, 0.8502, 0.005306, 0.8502, 0.005306, 0.8217, 0.03376, 0.8217, 0.03376, 0.8502, 0.005306, 0.8502, 0.005306, 0.8217, 0.03376, 0.8217, 0.03376, 0.8502, 0.005306, 0.8502, 0.005306, 0.8217, 0.03376, 0.8217, 0.03376, 0.8502, 0.005306, 0.8502, 0.005306, 0.8217, 0.03376, 0.8217, 0.03376, 0.8502, 0.005306, 0.8502, 0.005306, 0.8217, 0.03376, 0.8217, 0.03376, 0.8502, 0.005306, 0.8502, 0.005306, 0.8217, 0.03376, 0.8217, 0.03376, 0.8502, 0.005306, 0.8502, 0.005306, 0.8217, 0.03376, 0.8217, 0.03376, 0.8502, 0.005306, 0.8502, 0.005306, 0.8217, 0.03376, 0.8217, 0.03376, 0.8502, 0.005306, 0.8502, 0.005306, 0.8217, 0.03376, 0.8217, 0.03376, 0.8502, 0.005306, 0.8502, 0.005306, 0.8217, 0.03376, 0.8217, 0.03376, 0.8502, 0.005306, 0.8502, 0.005306, 0.8217, 0.03376, 0.8217, 0.03376, 0.8502, 0.005306, 0.8502, 0.005306, 0.8217, 0.03376, 0.8217, 0.03376, 0.8502, 0.005306, 0.8502, 0.005306, 0.8217, 0.03376, 0.8217, 0.03376, 0.8502, 0.005306, 0.8502, 0.005306, 0.8217, 0.03376, 0.8217, 0.03376, 0.8502, 0.005306, 0.8502, 0.005306, 0.8217, 0.03376, 0.8217, 0.03376, 0.8502, 0.005306, 0.8502, 0.005306, 0.8217, 0.03376, 0.8217, 0.03376, 0.8502, 0.005306, 0.8502, 0.005306, 0.8217, 0.03376, 0.8217, 0.03376, 0.8502, 0.005306, 0.8502, 0.005306, 0.8217, 0.03376, 0.8217, 0.03376, 0.8502, 0.005306, 0.8502, 0.005306, 0.8217, 0.03376, 0.8217, 0.03376, 0.8502, 0.005306, 0.8502, 0.005306, 0.8217, 0.03376, 0.8217, 0.03376, 0.8502, 0.005306, 0.8502, 0.005306, 0.8217, 0.03376, 0.8217, 0.03376, 0.8502, 0.005306, 0.8502, 0.005306, 0.8217, 0.03376, 0.8217, 0.03376, 0.8502, 0.005306, 0.8502, 0.005306, 0.8217, 0.03376, 0.8217, 0.03376, 0.8502, 0.005306, 0.8502, 0.005306, 0.8217, 0.03376, 0.8217, 0.03376, 0.8502, 0.005306, 0.8502, 0.005306, 0.8217, 0.03376, 0.8217, 0.03376, 0.8502, 0.005306, 0.8502, 0.005306, 0.8217, 0.03376, 0.8217, 0.03376, 0.8502, 0.005306, 0.8502, 0.005306, 0.8217, 0.03376, 0.8217, 0.03376, 0.8502, 0.005306, 0.8502, 0.005306, 0.8217, 0.03376, 0.8217, 0.03376, 0.8502, 0.005306, 0.8502, 0.005306, 0.8217, 0.03376, 0.8217, 0.03376, 0.8502, 0.005306, 0.8502, 0.005306, 0.8217, 0.03376, 0.8217, 0.03376, 0.8502, 0.005306, 0.8502, 0.005306, 0.8217, 0.03376, 0.8217, 0.03376, 0.8502, 0.005306, 0.8502, 0.005306, 0.8217, 0.03376, 0.8217, 0.03376, 0.8502, 0.005306, 0.8502, 0.005306, 0.8217, 0.03376, 0.8217, 0.03376, 0.8502, 0.005306, 0.8502, 0.005306, 0.8217, 0.03376, 0.8217, 0.03376, 0.8502, 0.005306, 0.8502, 0.005306, 0.8217, 0.03376, 0.8217, 0.03376, 0.8502, 0.005306, 0.8502, 0.005306, 0.8217, 0.03376, 0.8217, 0.03376, 0.8502, 0.005306, 0.8502, 0.005306, 0.8217, 0.03376, 0.8217, 0.03376, 0.8502, 0.005306, 0.8502, 0.005306, 0.8217, 0.03376, 0.8217, 0.03376, 0.8502, 0.005306, 0.8502, 0.005306, 0.8217, 0.03376, 0.8217, 0.03376, 0.8502, 0.005306, 0.8502, 0.005306, 0.8217, 0.03376, 0.8217, 0.03376, 0.8502, 0.005306, 0.8502, 0.005306, 0.8217, 0.03376, 0.8217, 0.03376, 0.8502, 0.005306, 0.8502, 0.005306, 0.8217, 0.03376, 0.8217, 0.03376, 0.8502, 0.005306, 0.8502, 0.005306, 0.8217, 0.03376, 0.8217, 0.03376, 0.8502, 0.005306, 0.8502, 0.005306, 0.8217, 0.03376, 0.8217, 0.03376, 0.8502, 0.005306, 0.8502, 0.005306, 0.8217, 0.03376, 0.8217, 0.03376, 0.8502, 0.005306, 0.8502, 0.005306, 0.8217, 0.03376, 0.8217, 0.03376, 0.8502, 0.005306, 0.8502, 0.005306, 0.8217, 0.03376, 0.8217, 0.03376, 0.8502, 0.005306, 0.8502, 0.005306, 0.8217, 0.03376, 0.8217, 0.03376, 0.8502, 0.005306, 0.8502, 0.005306, 0.8217, 0.03376, 0.8217, 0.03376, 0.8502, 0.005306, 0.8502, 0.005306, 0.8217, 0.03376, 0.8217, 0.03376, 0.8502, 0.005306, 0.8502, 0.005306, 0.8217, 0.03376, 0.8217, 0.03376, 0.8502, 0.005306, 0.8502, 0.005306, 0.8217, 0.03376, 0.8217, 0.03376, 0.8502, 0.005306, 0.8502, 0.005306, 0.8217, 0.03376, 0.8217, 0.03376, 0.8502, 0.005306, 0.8502, 0.005306, 0.8217, 0.03376, 0.8217, 0.03376, 0.8502, 0.005306, 0.8502, 0.005306, 0.8217, 0.03376, 0.8217, 0.03376, 0.8502, 0.005306, 0.8502, 0.005306, 0.8217, 0.03376, 0.8217, 0.03376, 0.8502, 0.005306, 0.8502, 0.005306, 0.8217, 0.03376, 0.8217, 0.03376, 0.8502, 0.005306, 0.8502, 0.005306, 0.8217, 0.03376, 0.8217, 0.03376, 0.8502, 0.005306, 0.8502, 0.005306, 0.8217, 0.03376, 0.8217, 0.03376, 0.8502, 0.005306, 0.8502, 0.005306, 0.8217, 0.03376, 0.8217, 0.03376, 0.8502, 0.005306, 0.8502, 0.005306, 0.8217, 0.03376, 0.8217, 0.03376, 0.8502, 0.005306, 0.8502, 0.005306, 0.8217, 0.03376, 0.8217, 0.03376, 0.8502, 0.005306, 0.8502, 0.005306, 0.8217, 0.03376, 0.8217, 0.03376, 0.8502, 0.005306, 0.8502, 0.005306, 0.8217, 0.03376, 0.8217, 0.03376, 0.8502, 0.005306, 0.8502, 0.005306, 0.8217, 0.03376, 0.8217, 0.03376, 0.8502, 0.005306, 0.8502, 0.005306, 0.8217, 0.03376, 0.8217, 0.03376, 0.8502, 0.005306, 0.8502, 0.005306, 0.8217, 0.03376, 0.8217, 0.03376, 0.8502, 0.005306, 0.8502, 0.005306, 0.8217, 0.03376, 0.8217, 0.03376, 0.8502, 0.005306, 0.8502, 0.005306, 0.8217, 0.03376, 0.8217, 0.03376, 0.8502, 0.005306, 0.8502, 0.005306, 0.8217, 0.03376, 0.8217, 0.03376, 0.8502, 0.005306, 0.8502, 0.005306, 0.8217, 0.03376, 0.8217, 0.03376, 0.8502, 0.005306, 0.8502, 0.005306, 0.8217, 0.03376, 0.8217, 0.03376, 0.8502, 0.005306, 0.8502, 0.005306, 0.8217, 0.03376, 0.8217, 0.03376, 0.8502, 0.005306, 0.8502, 0.005306, 0.8217, 0.03376, 0.8217, 0.03376, 0.8502, 0.005306, 0.8502, 0.005306, 0.8217, 0.03376, 0.8217, 0.03376, 0.8502, 0.005306, 0.8502, 0.005306, 0.8217, 0.03376, 0.8217, 0.03376, 0.8502, 0.005306, 0.8502, 0.005306, 0.8217, 0.03376, 0.8217, 0.03376, 0.8502, 0.005306, 0.8502, 0.005306, 0.8217, 0.03376, 0.8217, 0.03376, 0.8502, 0.005306, 0.8502, 0.005306, 0.8217, 0.03376, 0.8217, 0.03376, 0.8502, 0.005306, 0.8502, 0.005306, 0.8217, 0.03376, 0.8217, 0.03376, 0.8502, 0.005306, 0.8502, 0.005306, 0.8217, 0.03376, 0.8217, 0.03376, 0.8502, 0.005306, 0.8502, 0.005306, 0.8217, 0.03376, 0.8217, 0.03376, 0.8502, 0.005306, 0.8502, 0.005306, 0.8217, 0.03376, 0.8217, 0.03376, 0.8502, 0.005306, 0.8502, 0.005306, 0.8217, 0.03376, 0.8217, 0.03376, 0.8502, 0.005306, 0.8502, 0.005306, 0.8217, 0.03376, 0.8217, 0.03376, 0.8502, 0.005306, 0.8502, 0.005306, 0.8217, 0.03376, 0.8217, 0.03376, 0.8502, 0.005306, 0.8502, 0.005306, 0.8217, 0.03376, 0.8217, 0.03376, 0.8502, 0.005306, 0.8502, 0.005306, 0.8217, 0.03376, 0.8217, 0.03376, 0.8502, 0.005306, 0.8502, 0.005306, 0.8217, 0.03376, 0.8217, 0.233, 0.8638, 0.2045, 0.8638, 0.2045, 0.8354, 0.233, 0.8354, 0.1119, 0.9185, 0.08343, 0.9185, 0.08343, 0.8901, 0.1119, 0.8901, 0.1119, 0.9185, 0.08343, 0.9185, 0.08343, 0.8901, 0.1119, 0.8901, 0.233, 0.8638, 0.2045, 0.8638, 0.2045, 0.8354, 0.233, 0.8354, 0.1119, 0.9146, 0.08343, 0.9146, 0.08343, 0.8862, 0.1119, 0.8862, 0.5142, 0.5142, 0.4858, 0.5142, 0.4858, 0.4858, 0.5142, 0.4858, 0.233, 0.8638, 0.2045, 0.8638, 0.2045, 0.8354, 0.233, 0.8354, 0.1119, 0.9185, 0.08343, 0.9185, 0.08343, 0.8901, 0.1119, 0.8901, 0.233, 0.8638, 0.2045, 0.8638, 0.2045, 0.8354, 0.233, 0.8354, 0.1119, 0.9146, 0.08343, 0.9146, 0.08343, 0.8862, 0.1119, 0.8862, 0.233, 0.8638, 0.2045, 0.8638, 0.2045, 0.8354, 0.233, 0.8354, 0.1119, 0.9185, 0.08343, 0.9185, 0.08343, 0.8901, 0.1119, 0.8901, 0.1119, 0.9185, 0.08343, 0.9185, 0.08343, 0.8901, 0.1119, 0.8901, 0.5142, 0.5142, 0.4858, 0.5142, 0.4858, 0.4858, 0.5142, 0.4858, 0.1119, 0.9185, 0.08343, 0.9185, 0.08343, 0.8901, 0.1119, 0.8901, 0.233, 0.8638, 0.2045, 0.8638, 0.2045, 0.8354, 0.233, 0.8354, 0.1119, 0.9185, 0.08343, 0.9185, 0.08343, 0.8901, 0.1119, 0.8901, 0.1119, 0.9185, 0.08343, 0.9185, 0.08343, 0.8901, 0.1119, 0.8901, 0.1119, 0.9185, 0.08343, 0.9185, 0.08343, 0.8901, 0.1119, 0.8901, 0.1119, 0.9185, 0.08343, 0.9185, 0.08343, 0.8901, 0.1119, 0.8901, 0.233, 0.8638, 0.2045, 0.8638, 0.2045, 0.8354, 0.233, 0.8354, 0.233, 0.8638, 0.2045, 0.8638, 0.2045, 0.8354, 0.233, 0.8354, 0.233, 0.8638, 0.2045, 0.8638, 0.2045, 0.8354, 0.233, 0.8354, 0.233, 0.8638, 0.2045, 0.8638, 0.2045, 0.8354, 0.233, 0.8354, 0.5142, 0.5142, 0.4858, 0.5142, 0.4858, 0.4858, 0.5142, 0.4858, 0.233, 0.8638, 0.2045, 0.8638, 0.2045, 0.8354, 0.233, 0.8354, 0.233, 0.8638, 0.2045, 0.8638, 0.2045, 0.8354, 0.233, 0.8354, 0.5142, 0.5142, 0.4858, 0.5142, 0.4858, 0.4858, 0.5142, 0.4858, 0.5142, 0.5142, 0.4858, 0.5142, 0.4858, 0.4858, 0.5142, 0.4858, 0.233, 0.8638, 0.2045, 0.8638, 0.2045, 0.8354, 0.233, 0.8354, 0.233, 0.8638, 0.2045, 0.8638, 0.2045, 0.8354, 0.233, 0.8354, 0.233, 0.8638, 0.2045, 0.8638, 0.2045, 0.8354, 0.233, 0.8354, 0.233, 0.8638, 0.2045, 0.8638, 0.2045, 0.8354, 0.233, 0.8354, 0.233, 0.8638, 0.2045, 0.8638, 0.2045, 0.8354, 0.233, 0.8354, 0.233, 0.8638, 0.2045, 0.8638, 0.2045, 0.8354, 0.233, 0.8354, 0.233, 0.8638, 0.2045, 0.8638, 0.2045, 0.8354, 0.233, 0.8354, 0.233, 0.8638, 0.2045, 0.8638, 0.2045, 0.8354, 0.233, 0.8354, 0.233, 0.8638, 0.2045, 0.8638, 0.2045, 0.8354, 0.233, 0.8354, 0.233, 0.8638, 0.2045, 0.8638, 0.2045, 0.8354, 0.233, 0.8354, 0.5142, 0.5142, 0.4858, 0.5142, 0.4858, 0.4858, 0.5142, 0.4858, 0.233, 0.8638, 0.2045, 0.8638, 0.2045, 0.8354, 0.233, 0.8354, 0.1119, 0.9185, 0.08343, 0.9185, 0.08343, 0.8901, 0.1119, 0.8901, 0.1119, 0.9185, 0.08343, 0.9185, 0.08343, 0.8901, 0.1119, 0.8901, 0.5142, 0.5142, 0.4858, 0.5142, 0.4858, 0.4858, 0.5142, 0.4858, 0.1119, 0.9146, 0.08343, 0.9146, 0.08343, 0.8862, 0.1119, 0.8862, 0.233, 0.8638, 0.2045, 0.8638, 0.2045, 0.8354, 0.233, 0.8354, 0.233, 0.8638, 0.2045, 0.8638, 0.2045, 0.8354, 0.233, 0.8354, 0.1119, 0.9185, 0.08343, 0.9185, 0.08343, 0.8901, 0.1119, 0.8901, 0.233, 0.8638, 0.2045, 0.8638, 0.2045, 0.8354, 0.233, 0.8354, 0.1119, 0.9146, 0.08343, 0.9146, 0.08343, 0.8862, 0.1119, 0.8862, 0.233, 0.8638, 0.2045, 0.8638, 0.2045, 0.8354, 0.233, 0.8354, 0.1119, 0.9185, 0.08343, 0.9185, 0.08343, 0.8901, 0.1119, 0.8901, 0.1119, 0.9185, 0.08343, 0.9185, 0.08343, 0.8901, 0.1119, 0.8901, 0.233, 0.8638, 0.2045, 0.8638, 0.2045, 0.8354, 0.233, 0.8354, 0.1119, 0.9185, 0.08343, 0.9185, 0.08343, 0.8901, 0.1119, 0.8901, 0.233, 0.8638, 0.2045, 0.8638, 0.2045, 0.8354, 0.233, 0.8354, 0.1119, 0.9185, 0.08343, 0.9185, 0.08343, 0.8901, 0.1119, 0.8901, 0.1119, 0.9185, 0.08343, 0.9185, 0.08343, 0.8901, 0.1119, 0.8901, 0.1119, 0.9185, 0.08343, 0.9185, 0.08343, 0.8901, 0.1119, 0.8901, 0.1119, 0.9185, 0.08343, 0.9185, 0.08343, 0.8901, 0.1119, 0.8901, 0.233, 0.8638, 0.2045, 0.8638, 0.2045, 0.8354, 0.233, 0.8354, 0.233, 0.8638, 0.2045, 0.8638, 0.2045, 0.8354, 0.233, 0.8354, 0.233, 0.8638, 0.2045, 0.8638, 0.2045, 0.8354, 0.233, 0.8354, 0.233, 0.8638, 0.2045, 0.8638, 0.2045, 0.8354, 0.233, 0.8354, 0.233, 0.8638, 0.2045, 0.8638, 0.2045, 0.8354, 0.233, 0.8354, 0.233, 0.8638, 0.2045, 0.8638, 0.2045, 0.8354, 0.233, 0.8354, 0.233, 0.8638, 0.2045, 0.8638, 0.2045, 0.8354, 0.233, 0.8354, 0.233, 0.8638, 0.2045, 0.8638, 0.2045, 0.8354, 0.233, 0.8354, 0.233, 0.8638, 0.2045, 0.8638, 0.2045, 0.8354, 0.233, 0.8354, 0.233, 0.8638, 0.2045, 0.8638, 0.2045, 0.8354, 0.233, 0.8354, 0.233, 0.8638, 0.2045, 0.8638, 0.2045, 0.8354, 0.233, 0.8354, 0.233, 0.8638, 0.2045, 0.8638, 0.2045, 0.8354, 0.233, 0.8354, 0.233, 0.8638, 0.2045, 0.8638, 0.2045, 0.8354, 0.233, 0.8354, 0.233, 0.8638, 0.2045, 0.8638, 0.2045, 0.8354, 0.233, 0.8354, 0.233, 0.8638, 0.2045, 0.8638, 0.2045, 0.8354, 0.233, 0.8354, 0.233, 0.8638, 0.2045, 0.8638, 0.2045, 0.8354, 0.233, 0.8354, 0.233, 0.8638, 0.2045, 0.8638, 0.2045, 0.8354, 0.233, 0.8354, 0.233, 0.8638, 0.2045, 0.8638, 0.2045, 0.8354, 0.233, 0.8354, 0.233, 0.8638, 0.2045, 0.8638, 0.2045, 0.8354, 0.233, 0.8354, 0.233, 0.8638, 0.2045, 0.8638, 0.2045, 0.8354, 0.233, 0.8354, 0.233, 0.8638, 0.2045, 0.8638, 0.2045, 0.8354, 0.233, 0.8354, 0.233, 0.8638, 0.2045, 0.8638, 0.2045, 0.8354, 0.233, 0.8354, 0.233, 0.8638, 0.2045, 0.8638, 0.2045, 0.8354, 0.233, 0.8354, 0.233, 0.8638, 0.2045, 0.8638, 0.2045, 0.8354, 0.233, 0.8354, 0.233, 0.8638, 0.2045, 0.8638, 0.2045, 0.8354, 0.233, 0.8354, 0.233, 0.8638, 0.2045, 0.8638, 0.2045, 0.8354, 0.233, 0.8354, 0.233, 0.8638, 0.2045, 0.8638, 0.2045, 0.8354, 0.233, 0.8354, 0.233, 0.8638, 0.2045, 0.8638, 0.2045, 0.8354, 0.233, 0.8354, 0.233, 0.8638, 0.2045, 0.8638, 0.2045, 0.8354, 0.233, 0.8354, 0.5142, 0.5142, 0.4858, 0.5142, 0.4858, 0.4858, 0.5142, 0.4858, 0.233, 0.8638, 0.2045, 0.8638, 0.2045, 0.8354, 0.233, 0.8354, 0.233, 0.8638, 0.2045, 0.8638, 0.2045, 0.8354, 0.233, 0.8354, 0.233, 0.8638, 0.2045, 0.8638, 0.2045, 0.8354, 0.233, 0.8354, 0.233, 0.8638, 0.2045, 0.8638, 0.2045, 0.8354, 0.233, 0.8354, 0.5142, 0.5142, 0.4858, 0.5142, 0.4858, 0.4858, 0.5142, 0.4858, 0.233, 0.8638, 0.2045, 0.8638, 0.2045, 0.8354, 0.233, 0.8354, 0.233, 0.8638, 0.2045, 0.8638, 0.2045, 0.8354, 0.233, 0.8354, 0.5142, 0.5142, 0.4858, 0.5142, 0.4858, 0.4858, 0.5142, 0.4858, 0.233, 0.8638, 0.2045, 0.8638, 0.2045, 0.8354, 0.233, 0.8354, 0.233, 0.8638, 0.2045, 0.8638, 0.2045, 0.8354, 0.233, 0.8354, 0.233, 0.8638, 0.2045, 0.8638, 0.2045, 0.8354, 0.233, 0.8354, 0.233, 0.8638, 0.2045, 0.8638, 0.2045, 0.8354, 0.233, 0.8354, 0.233, 0.8638, 0.2045, 0.8638, 0.2045, 0.8354, 0.233, 0.8354, 0.233, 0.8638, 0.2045, 0.8638, 0.2045, 0.8354, 0.233, 0.8354, 0.233, 0.8638, 0.2045, 0.8638, 0.2045, 0.8354, 0.233, 0.8354, 0.233, 0.8638, 0.2045, 0.8638, 0.2045, 0.8354, 0.233, 0.8354, 0.5142, 0.5142, 0.4858, 0.5142, 0.4858, 0.4858, 0.5142, 0.4858, 0.233, 0.8638, 0.2045, 0.8638, 0.2045, 0.8354, 0.233, 0.8354, 0.233, 0.8638, 0.2045, 0.8638, 0.2045, 0.8354, 0.233, 0.8354, 0.233, 0.8638, 0.2045, 0.8638, 0.2045, 0.8354, 0.233, 0.8354, 0.233, 0.8638, 0.2045, 0.8638, 0.2045, 0.8354, 0.233, 0.8354, 0.5142, 0.5142, 0.4858, 0.5142, 0.4858, 0.4858, 0.5142, 0.4858, 0.233, 0.8638, 0.2045, 0.8638, 0.2045, 0.8354, 0.233, 0.8354, 0.233, 0.8638, 0.2045, 0.8638, 0.2045, 0.8354, 0.233, 0.8354, 0.5142, 0.5142, 0.4858, 0.5142, 0.4858, 0.4858, 0.5142, 0.4858, 0.233, 0.8638, 0.2045, 0.8638, 0.2045, 0.8354, 0.233, 0.8354, 0.233, 0.8638, 0.2045, 0.8638, 0.2045, 0.8354, 0.233, 0.8354, 0.5142, 0.5142, 0.4858, 0.5142, 0.4858, 0.4858, 0.5142, 0.4858, 0.233, 0.8638, 0.2045, 0.8638, 0.2045, 0.8354, 0.233, 0.8354, 0.233, 0.8638, 0.2045, 0.8638, 0.2045, 0.8354, 0.233, 0.8354, 0.233, 0.8638, 0.2045, 0.8638, 0.2045, 0.8354, 0.233, 0.8354, 0.233, 0.8638, 0.2045, 0.8638, 0.2045, 0.8354, 0.233, 0.8354, 0.233, 0.8638, 0.2045, 0.8638, 0.2045, 0.8354, 0.233, 0.8354, 0.233, 0.8638, 0.2045, 0.8638, 0.2045, 0.8354, 0.233, 0.8354, 0.233, 0.8638, 0.2045, 0.8638, 0.2045, 0.8354, 0.233, 0.8354, 0.5142, 0.5142, 0.4858, 0.5142, 0.4858, 0.4858, 0.5142, 0.4858, 0.233, 0.8638, 0.2045, 0.8638, 0.2045, 0.8354, 0.233, 0.8354, 0.5142, 0.5142, 0.4858, 0.5142, 0.4858, 0.4858, 0.5142, 0.4858])
me_cube.materials.append(mat_color)
me_cube.use_remesh_preserve_volume = False
me_cube.use_remesh_preserve_attributes = False
me_cube.use_mirror_vertex_groups = False
me_cube.update()

# ---- objects
ob_cube = bpy.data.objects.new('Cube', me_cube)
ob_light = bpy.data.objects.new('Light', light_light)
ob_camera = bpy.data.objects.new('Camera', cam_camera)

# ---- transforms, parenting, visibility, modifiers, constraints
ob_cube.location = (0.0, 0.0, 0.0)
ob_cube.scale = (5.0, 5.0, 0.199)
ob_cube.lock_rotations_4d = False
ob_cube.empty_display_type = 'ARROWS'
ob_cube.lineart.crease_threshold = 0.0
_vg = ob_cube.vertex_groups.new(name='Blue')
_vg = ob_cube.vertex_groups.new(name='Rims')
_vg = ob_cube.vertex_groups.new(name='Border')
ob_light.location = (4.076, 1.005, 5.904)
ob_light.rotation_euler = (0.6503, 0.05522, 1.866)
ob_light.lock_rotations_4d = False
ob_light.empty_display_type = 'ARROWS'
ob_light.color = (0.0, 0.0, 0.0, 0.0)
ob_light.lineart.crease_threshold = 0.0
ob_camera.location = (7.359, -6.926, 4.958)
ob_camera.rotation_euler = (1.109, 0.0, 0.8149)
ob_camera.lock_rotations_4d = False
ob_camera.empty_display_type = 'ARROWS'
ob_camera.color = (0.0, 0.0, 0.0, 0.0)
ob_camera.display_type = 'WIRE'
ob_camera.lineart.crease_threshold = 0.0

# ---- collection membership
col_collection.objects.link(ob_cube)
col_collection.objects.link(ob_light)
col_collection.objects.link(ob_camera)

# ---- scene / render settings (as saved in the file)
scene.camera = ob_camera
scene.frame_start = 1; scene.frame_end = 250; scene.frame_set(1)
scene.render.engine = 'BLENDER_EEVEE_NEXT'
scene.cycles.use_denoising = False
scene.cycles.samples = 128
scene.cycles.sampling_pattern = 'TABULATED_SOBOL'
scene.cycles.use_adaptive_sampling = False
scene.cycles.use_light_tree = False
scene.view_settings.view_transform = 'Filmic'
bpy.context.view_layer.update()
